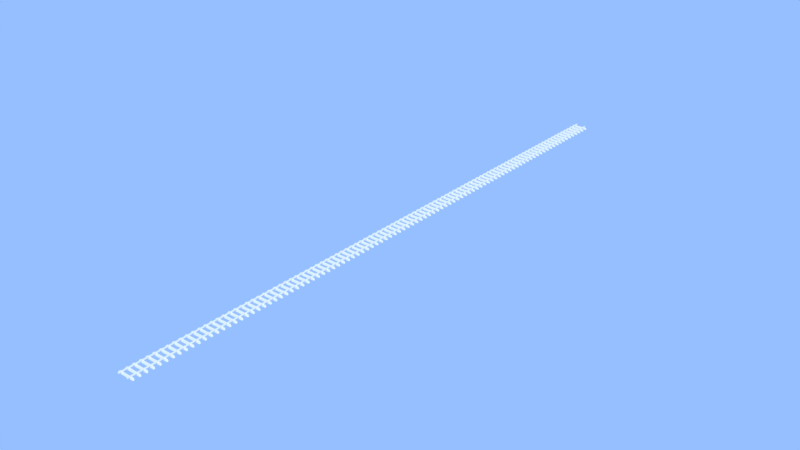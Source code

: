 # Source: rails.blend  (saved by Blender 3.6.11; exported with 4.5.12 LTS)
import bpy
from mathutils import Matrix  # noqa: F401  (used for matrix-valued properties, if any)

bpy.ops.wm.read_factory_settings(use_empty=True)
scene = bpy.context.scene
scene.name = 'Scene'

# ---- collections
col_collection_1 = bpy.data.collections.new('Collection 1'); scene.collection.children.link(col_collection_1)

# ---- world
world_world = bpy.data.worlds.new('World'); scene.world = world_world
world_world.use_nodes = True; world_world.node_tree.nodes.clear()
_N = world_world.node_tree.nodes; _L = world_world.node_tree.links
n0 = _N.new('ShaderNodeOutputWorld'); n0.name = 'World Output'; n0.location = (300, 300)
n1 = _N.new('ShaderNodeBackground'); n1.name = 'Background'; n1.location = (10, 300)
n1.inputs[1].default_value = 2.0
n2 = _N.new('ShaderNodeRGB'); n2.name = 'RGB'; n2.location = (-190, 300)
n2.outputs[0].default_value = (0.1511, 0.2606, 0.5, 1.0)
_L.new(n1.outputs[0], n0.inputs[0])
_L.new(n2.outputs[0], n1.inputs[0])
n0.is_active_output = True
world_world.color = (0.05088, 0.05088, 0.05088)
world_world.use_sun_shadow = False
world_world.sun_shadow_jitter_overblur = 0.0
world_world.cycles.sampling_method = 'MANUAL'

# ---- meshes
me_cube_159 = bpy.data.meshes.new('Cube.159')
me_cube_159.from_pydata([(-1.163, -0.1371, -0.1579), (-1.06, -0.1371, 0.05856), (-1.163, -0.3536, -0.1579), (-1.06, -0.3536, 0.05856), (-0.7842, 0.147, 0.1752), (-0.6459, 0.147, 0.1752), (-0.6459, 0.147, 0.05144), (-0.7842, 0.147, 0.05144), (1.055, -0.1371, -0.1579), (0.9529, -0.1371, 0.05856), (1.055, -0.3536, -0.1579), (0.9529, -0.3536, 0.05856), (0.6766, 0.147, 0.1752), (0.5384, 0.147, 0.1752), (0.5384, 0.147, 0.05144), (0.6766, 0.147, 0.05144), (-1.163, -0.9544, -0.1579), (-1.06, -0.9544, 0.05856), (-1.163, -1.171, -0.1579), (-1.06, -1.171, 0.05856), (1.055, -0.9544, -0.1579), (0.9529, -0.9544, 0.05856), (1.055, -1.171, -0.1579), (0.9529, -1.171, 0.05856), (-1.163, -1.772, -0.1579), (-1.06, -1.772, 0.05856), (-1.163, -1.988, -0.1579), (-1.06, -1.988, 0.05856), (1.055, -1.772, -0.1579), (0.9529, -1.772, 0.05856), (1.055, -1.988, -0.1579), (0.9529, -1.988, 0.05856), (-1.163, -2.589, -0.1579), (-1.06, -2.589, 0.05856), (-1.163, -2.806, -0.1579), (-1.06, -2.806, 0.05856), (1.055, -2.589, -0.1579), (0.9529, -2.589, 0.05856), (1.055, -2.806, -0.1579), (0.9529, -2.806, 0.05856), (-1.163, -3.406, -0.1579), (-1.06, -3.406, 0.05856), (-1.163, -3.623, -0.1579), (-1.06, -3.623, 0.05856), (1.055, -3.406, -0.1579), (0.9529, -3.406, 0.05856), (1.055, -3.623, -0.1579), (0.9529, -3.623, 0.05856), (-1.163, -4.224, -0.1579), (-1.06, -4.224, 0.05856), (-1.163, -4.44, -0.1579), (-1.06, -4.44, 0.05856), (1.055, -4.224, -0.1579), (0.9529, -4.224, 0.05856), (1.055, -4.44, -0.1579), (0.9529, -4.44, 0.05856), (-1.163, -5.041, -0.1579), (-1.06, -5.041, 0.05856), (-1.163, -5.257, -0.1579), (-1.06, -5.257, 0.05856), (1.055, -5.041, -0.1579), (0.9529, -5.041, 0.05856), (1.055, -5.257, -0.1579), (0.9529, -5.257, 0.05856), (-1.163, -5.858, -0.1579), (-1.06, -5.858, 0.05856), (-1.163, -6.075, -0.1579), (-1.06, -6.075, 0.05856), (1.055, -5.858, -0.1579), (0.9529, -5.858, 0.05856), (1.055, -6.075, -0.1579), (0.9529, -6.075, 0.05856), (-1.163, -6.676, -0.1579), (-1.06, -6.676, 0.05856), (-1.163, -6.892, -0.1579), (-1.06, -6.892, 0.05856), (1.055, -6.676, -0.1579), (0.9529, -6.676, 0.05856), (1.055, -6.892, -0.1579), (0.9529, -6.892, 0.05856), (-1.163, -7.493, -0.1579), (-1.06, -7.493, 0.05856), (-1.163, -7.709, -0.1579), (-1.06, -7.709, 0.05856), (1.055, -7.493, -0.1579), (0.9529, -7.493, 0.05856), (1.055, -7.709, -0.1579), (0.9529, -7.709, 0.05856), (-1.163, -8.31, -0.1579), (-1.06, -8.31, 0.05856), (-1.163, -8.527, -0.1579), (-1.06, -8.527, 0.05856), (1.055, -8.31, -0.1579), (0.9529, -8.31, 0.05856), (1.055, -8.527, -0.1579), (0.9529, -8.527, 0.05856), (-1.163, -9.127, -0.1579), (-1.06, -9.127, 0.05856), (-1.163, -9.344, -0.1579), (-1.06, -9.344, 0.05856), (1.055, -9.127, -0.1579), (0.9529, -9.127, 0.05856), (1.055, -9.344, -0.1579), (0.9529, -9.344, 0.05856), (-1.163, -9.945, -0.1579), (-1.06, -9.945, 0.05856), (-1.163, -10.16, -0.1579), (-1.06, -10.16, 0.05856), (1.055, -9.945, -0.1579), (0.9529, -9.945, 0.05856), (1.055, -10.16, -0.1579), (0.9529, -10.16, 0.05856), (-1.163, -10.76, -0.1579), (-1.06, -10.76, 0.05856), (-1.163, -10.98, -0.1579), (-1.06, -10.98, 0.05856), (1.055, -10.76, -0.1579), (0.9529, -10.76, 0.05856), (1.055, -10.98, -0.1579), (0.9529, -10.98, 0.05856), (-1.163, -11.58, -0.1579), (-1.06, -11.58, 0.05856), (-1.163, -11.8, -0.1579), (-1.06, -11.8, 0.05856), (1.055, -11.58, -0.1579), (0.9529, -11.58, 0.05856), (1.055, -11.8, -0.1579), (0.9529, -11.8, 0.05856), (-1.163, -12.4, -0.1579), (-1.06, -12.4, 0.05856), (-1.163, -12.61, -0.1579), (-1.06, -12.61, 0.05856), (1.055, -12.4, -0.1579), (0.9529, -12.4, 0.05856), (1.055, -12.61, -0.1579), (0.9529, -12.61, 0.05856), (-1.163, -13.21, -0.1579), (-1.06, -13.21, 0.05856), (-1.163, -13.43, -0.1579), (-1.06, -13.43, 0.05856), (1.055, -13.21, -0.1579), (0.9529, -13.21, 0.05856), (1.055, -13.43, -0.1579), (0.9529, -13.43, 0.05856), (-1.163, -14.03, -0.1579), (-1.06, -14.03, 0.05856), (-1.163, -14.25, -0.1579), (-1.06, -14.25, 0.05856), (1.055, -14.03, -0.1579), (0.9529, -14.03, 0.05856), (1.055, -14.25, -0.1579), (0.9529, -14.25, 0.05856), (-1.163, -14.85, -0.1579), (-1.06, -14.85, 0.05856), (-1.163, -15.07, -0.1579), (-1.06, -15.07, 0.05856), (1.055, -14.85, -0.1579), (0.9529, -14.85, 0.05856), (1.055, -15.07, -0.1579), (0.9529, -15.07, 0.05856), (-1.163, -15.67, -0.1579), (-1.06, -15.67, 0.05856), (-1.163, -15.88, -0.1579), (-1.06, -15.88, 0.05856), (1.055, -15.67, -0.1579), (0.9529, -15.67, 0.05856), (1.055, -15.88, -0.1579), (0.9529, -15.88, 0.05856), (-1.163, -16.48, -0.1579), (-1.06, -16.48, 0.05856), (-1.163, -16.7, -0.1579), (-1.06, -16.7, 0.05856), (1.055, -16.48, -0.1579), (0.9529, -16.48, 0.05856), (1.055, -16.7, -0.1579), (0.9529, -16.7, 0.05856), (-1.163, -17.3, -0.1579), (-1.06, -17.3, 0.05856), (-1.163, -17.52, -0.1579), (-1.06, -17.52, 0.05856), (1.055, -17.3, -0.1579), (0.9529, -17.3, 0.05856), (1.055, -17.52, -0.1579), (0.9529, -17.52, 0.05856), (-1.163, -18.12, -0.1579), (-1.06, -18.12, 0.05856), (-1.163, -18.33, -0.1579), (-1.06, -18.33, 0.05856), (1.055, -18.12, -0.1579), (0.9529, -18.12, 0.05856), (1.055, -18.33, -0.1579), (0.9529, -18.33, 0.05856), (-1.163, -18.94, -0.1579), (-1.06, -18.94, 0.05856), (-1.163, -19.15, -0.1579), (-1.06, -19.15, 0.05856), (1.055, -18.94, -0.1579), (0.9529, -18.94, 0.05856), (1.055, -19.15, -0.1579), (0.9529, -19.15, 0.05856), (-1.163, -19.75, -0.1579), (-1.06, -19.75, 0.05856), (-1.163, -19.97, -0.1579), (-1.06, -19.97, 0.05856), (1.055, -19.75, -0.1579), (0.9529, -19.75, 0.05856), (1.055, -19.97, -0.1579), (0.9529, -19.97, 0.05856), (-1.163, -20.57, -0.1579), (-1.06, -20.57, 0.05856), (-1.163, -20.79, -0.1579), (-1.06, -20.79, 0.05856), (1.055, -20.57, -0.1579), (0.9529, -20.57, 0.05856), (1.055, -20.79, -0.1579), (0.9529, -20.79, 0.05856), (-1.163, -21.39, -0.1579), (-1.06, -21.39, 0.05856), (-1.163, -21.6, -0.1579), (-1.06, -21.6, 0.05856), (1.055, -21.39, -0.1579), (0.9529, -21.39, 0.05856), (1.055, -21.6, -0.1579), (0.9529, -21.6, 0.05856), (-1.163, -22.2, -0.1579), (-1.06, -22.2, 0.05856), (-1.163, -22.42, -0.1579), (-1.06, -22.42, 0.05856), (1.055, -22.2, -0.1579), (0.9529, -22.2, 0.05856), (1.055, -22.42, -0.1579), (0.9529, -22.42, 0.05856), (-1.163, -23.02, -0.1579), (-1.06, -23.02, 0.05856), (-1.163, -23.24, -0.1579), (-1.06, -23.24, 0.05856), (1.055, -23.02, -0.1579), (0.9529, -23.02, 0.05856), (1.055, -23.24, -0.1579), (0.9529, -23.24, 0.05856), (-1.163, -23.84, -0.1579), (-1.06, -23.84, 0.05856), (-1.163, -24.06, -0.1579), (-1.06, -24.06, 0.05856), (1.055, -23.84, -0.1579), (0.9529, -23.84, 0.05856), (1.055, -24.06, -0.1579), (0.9529, -24.06, 0.05856), (-1.163, -24.66, -0.1579), (-1.06, -24.66, 0.05856), (-1.163, -24.87, -0.1579), (-1.06, -24.87, 0.05856), (1.055, -24.66, -0.1579), (0.9529, -24.66, 0.05856), (1.055, -24.87, -0.1579), (0.9529, -24.87, 0.05856), (-1.163, -25.47, -0.1579), (-1.06, -25.47, 0.05856), (-1.163, -25.69, -0.1579), (-1.06, -25.69, 0.05856), (1.055, -25.47, -0.1579), (0.9529, -25.47, 0.05856), (1.055, -25.69, -0.1579), (0.9529, -25.69, 0.05856), (-1.163, -26.29, -0.1579), (-1.06, -26.29, 0.05856), (-1.163, -26.51, -0.1579), (-1.06, -26.51, 0.05856), (1.055, -26.29, -0.1579), (0.9529, -26.29, 0.05856), (1.055, -26.51, -0.1579), (0.9529, -26.51, 0.05856), (-1.163, -27.11, -0.1579), (-1.06, -27.11, 0.05856), (-1.163, -27.32, -0.1579), (-1.06, -27.32, 0.05856), (1.055, -27.11, -0.1579), (0.9529, -27.11, 0.05856), (1.055, -27.32, -0.1579), (0.9529, -27.32, 0.05856), (-1.163, -27.93, -0.1579), (-1.06, -27.93, 0.05856), (-1.163, -28.14, -0.1579), (-1.06, -28.14, 0.05856), (1.055, -27.93, -0.1579), (0.9529, -27.93, 0.05856), (1.055, -28.14, -0.1579), (0.9529, -28.14, 0.05856), (-1.163, -28.74, -0.1579), (-1.06, -28.74, 0.05856), (-1.163, -28.96, -0.1579), (-1.06, -28.96, 0.05856), (1.055, -28.74, -0.1579), (0.9529, -28.74, 0.05856), (1.055, -28.96, -0.1579), (0.9529, -28.96, 0.05856), (-1.163, -29.56, -0.1579), (-1.06, -29.56, 0.05856), (-1.163, -29.78, -0.1579), (-1.06, -29.78, 0.05856), (1.055, -29.56, -0.1579), (0.9529, -29.56, 0.05856), (1.055, -29.78, -0.1579), (0.9529, -29.78, 0.05856), (-1.163, -30.38, -0.1579), (-1.06, -30.38, 0.05856), (-1.163, -30.59, -0.1579), (-1.06, -30.59, 0.05856), (1.055, -30.38, -0.1579), (0.9529, -30.38, 0.05856), (1.055, -30.59, -0.1579), (0.9529, -30.59, 0.05856), (-1.163, -31.19, -0.1579), (-1.06, -31.19, 0.05856), (-1.163, -31.41, -0.1579), (-1.06, -31.41, 0.05856), (1.055, -31.19, -0.1579), (0.9529, -31.19, 0.05856), (1.055, -31.41, -0.1579), (0.9529, -31.41, 0.05856), (-1.163, -32.01, -0.1579), (-1.06, -32.01, 0.05856), (-1.163, -32.23, -0.1579), (-1.06, -32.23, 0.05856), (1.055, -32.01, -0.1579), (0.9529, -32.01, 0.05856), (1.055, -32.23, -0.1579), (0.9529, -32.23, 0.05856), (-1.163, -32.83, -0.1579), (-1.06, -32.83, 0.05856), (-1.163, -33.05, -0.1579), (-1.06, -33.05, 0.05856), (1.055, -32.83, -0.1579), (0.9529, -32.83, 0.05856), (1.055, -33.05, -0.1579), (0.9529, -33.05, 0.05856), (-1.163, -33.65, -0.1579), (-1.06, -33.65, 0.05856), (-1.163, -33.86, -0.1579), (-1.06, -33.86, 0.05856), (1.055, -33.65, -0.1579), (0.9529, -33.65, 0.05856), (1.055, -33.86, -0.1579), (0.9529, -33.86, 0.05856), (-1.163, -34.46, -0.1579), (-1.06, -34.46, 0.05856), (-1.163, -34.68, -0.1579), (-1.06, -34.68, 0.05856), (1.055, -34.46, -0.1579), (0.9529, -34.46, 0.05856), (1.055, -34.68, -0.1579), (0.9529, -34.68, 0.05856), (-1.163, -35.28, -0.1579), (-1.06, -35.28, 0.05856), (-1.163, -35.5, -0.1579), (-1.06, -35.5, 0.05856), (1.055, -35.28, -0.1579), (0.9529, -35.28, 0.05856), (1.055, -35.5, -0.1579), (0.9529, -35.5, 0.05856), (-1.163, -36.1, -0.1579), (-1.06, -36.1, 0.05856), (-1.163, -36.32, -0.1579), (-1.06, -36.32, 0.05856), (1.055, -36.1, -0.1579), (0.9529, -36.1, 0.05856), (1.055, -36.32, -0.1579), (0.9529, -36.32, 0.05856), (-1.163, -36.92, -0.1579), (-1.06, -36.92, 0.05856), (-1.163, -37.13, -0.1579), (-1.06, -37.13, 0.05856), (1.055, -36.92, -0.1579), (0.9529, -36.92, 0.05856), (1.055, -37.13, -0.1579), (0.9529, -37.13, 0.05856), (-1.163, -37.73, -0.1579), (-1.06, -37.73, 0.05856), (-1.163, -37.95, -0.1579), (-1.06, -37.95, 0.05856), (1.055, -37.73, -0.1579), (0.9529, -37.73, 0.05856), (1.055, -37.95, -0.1579), (0.9529, -37.95, 0.05856), (-1.163, -38.55, -0.1579), (-1.06, -38.55, 0.05856), (-1.163, -38.77, -0.1579), (-1.06, -38.77, 0.05856), (1.055, -38.55, -0.1579), (0.9529, -38.55, 0.05856), (1.055, -38.77, -0.1579), (0.9529, -38.77, 0.05856), (-1.163, -39.37, -0.1579), (-1.06, -39.37, 0.05856), (-1.163, -39.58, -0.1579), (-1.06, -39.58, 0.05856), (1.055, -39.37, -0.1579), (0.9529, -39.37, 0.05856), (1.055, -39.58, -0.1579), (0.9529, -39.58, 0.05856), (-1.163, -40.19, -0.1579), (-1.06, -40.19, 0.05856), (-1.163, -40.4, -0.1579), (-1.06, -40.4, 0.05856), (-0.7842, -40.7, 0.1752), (-0.6459, -40.7, 0.1752), (-0.6459, -40.7, 0.05144), (-0.7842, -40.7, 0.05144), (1.055, -40.19, -0.1579), (0.9529, -40.19, 0.05856), (1.055, -40.4, -0.1579), (0.9529, -40.4, 0.05856), (0.6766, -40.7, 0.1752), (0.5384, -40.7, 0.1752), (0.5384, -40.7, 0.05144), (0.6766, -40.7, 0.05144), (-1.163, 40.71, -0.1579), (-1.06, 40.71, 0.05856), (-1.163, 40.5, -0.1579), (-1.06, 40.5, 0.05856), (-0.7842, 41.0, 0.1752), (-0.6459, 41.0, 0.1752), (-0.6459, 41.0, 0.05144), (-0.7842, 41.0, 0.05144), (1.055, 40.71, -0.1579), (0.9529, 40.71, 0.05856), (1.055, 40.5, -0.1579), (0.9529, 40.5, 0.05856), (0.6766, 41.0, 0.1752), (0.5384, 41.0, 0.1752), (0.5384, 41.0, 0.05144), (0.6766, 41.0, 0.05144), (-1.163, 39.9, -0.1579), (-1.06, 39.9, 0.05856), (-1.163, 39.68, -0.1579), (-1.06, 39.68, 0.05856), (1.055, 39.9, -0.1579), (0.9529, 39.9, 0.05856), (1.055, 39.68, -0.1579), (0.9529, 39.68, 0.05856), (-1.163, 39.08, -0.1579), (-1.06, 39.08, 0.05856), (-1.163, 38.86, -0.1579), (-1.06, 38.86, 0.05856), (1.055, 39.08, -0.1579), (0.9529, 39.08, 0.05856), (1.055, 38.86, -0.1579), (0.9529, 38.86, 0.05856), (-1.163, 38.26, -0.1579), (-1.06, 38.26, 0.05856), (-1.163, 38.04, -0.1579), (-1.06, 38.04, 0.05856), (1.055, 38.26, -0.1579), (0.9529, 38.26, 0.05856), (1.055, 38.04, -0.1579), (0.9529, 38.04, 0.05856), (-1.163, 37.44, -0.1579), (-1.06, 37.44, 0.05856), (-1.163, 37.23, -0.1579), (-1.06, 37.23, 0.05856), (1.055, 37.44, -0.1579), (0.9529, 37.44, 0.05856), (1.055, 37.23, -0.1579), (0.9529, 37.23, 0.05856), (-1.163, 36.63, -0.1579), (-1.06, 36.63, 0.05856), (-1.163, 36.41, -0.1579), (-1.06, 36.41, 0.05856), (1.055, 36.63, -0.1579), (0.9529, 36.63, 0.05856), (1.055, 36.41, -0.1579), (0.9529, 36.41, 0.05856), (-1.163, 35.81, -0.1579), (-1.06, 35.81, 0.05856), (-1.163, 35.59, -0.1579), (-1.06, 35.59, 0.05856), (1.055, 35.81, -0.1579), (0.9529, 35.81, 0.05856), (1.055, 35.59, -0.1579), (0.9529, 35.59, 0.05856), (-1.163, 34.99, -0.1579), (-1.06, 34.99, 0.05856), (-1.163, 34.78, -0.1579), (-1.06, 34.78, 0.05856), (1.055, 34.99, -0.1579), (0.9529, 34.99, 0.05856), (1.055, 34.78, -0.1579), (0.9529, 34.78, 0.05856), (-1.163, 34.17, -0.1579), (-1.06, 34.17, 0.05856), (-1.163, 33.96, -0.1579), (-1.06, 33.96, 0.05856), (1.055, 34.17, -0.1579), (0.9529, 34.17, 0.05856), (1.055, 33.96, -0.1579), (0.9529, 33.96, 0.05856), (-1.163, 33.36, -0.1579), (-1.06, 33.36, 0.05856), (-1.163, 33.14, -0.1579), (-1.06, 33.14, 0.05856), (1.055, 33.36, -0.1579), (0.9529, 33.36, 0.05856), (1.055, 33.14, -0.1579), (0.9529, 33.14, 0.05856), (-1.163, 32.54, -0.1579), (-1.06, 32.54, 0.05856), (-1.163, 32.32, -0.1579), (-1.06, 32.32, 0.05856), (1.055, 32.54, -0.1579), (0.9529, 32.54, 0.05856), (1.055, 32.32, -0.1579), (0.9529, 32.32, 0.05856), (-1.163, 31.72, -0.1579), (-1.06, 31.72, 0.05856), (-1.163, 31.51, -0.1579), (-1.06, 31.51, 0.05856), (1.055, 31.72, -0.1579), (0.9529, 31.72, 0.05856), (1.055, 31.51, -0.1579), (0.9529, 31.51, 0.05856), (-1.163, 30.91, -0.1579), (-1.06, 30.91, 0.05856), (-1.163, 30.69, -0.1579), (-1.06, 30.69, 0.05856), (1.055, 30.91, -0.1579), (0.9529, 30.91, 0.05856), (1.055, 30.69, -0.1579), (0.9529, 30.69, 0.05856), (-1.163, 30.09, -0.1579), (-1.06, 30.09, 0.05856), (-1.163, 29.87, -0.1579), (-1.06, 29.87, 0.05856), (1.055, 30.09, -0.1579), (0.9529, 30.09, 0.05856), (1.055, 29.87, -0.1579), (0.9529, 29.87, 0.05856), (-1.163, 29.27, -0.1579), (-1.06, 29.27, 0.05856), (-1.163, 29.05, -0.1579), (-1.06, 29.05, 0.05856), (1.055, 29.27, -0.1579), (0.9529, 29.27, 0.05856), (1.055, 29.05, -0.1579), (0.9529, 29.05, 0.05856), (-1.163, 28.45, -0.1579), (-1.06, 28.45, 0.05856), (-1.163, 28.24, -0.1579), (-1.06, 28.24, 0.05856), (1.055, 28.45, -0.1579), (0.9529, 28.45, 0.05856), (1.055, 28.24, -0.1579), (0.9529, 28.24, 0.05856), (-1.163, 27.64, -0.1579), (-1.06, 27.64, 0.05856), (-1.163, 27.42, -0.1579), (-1.06, 27.42, 0.05856), (1.055, 27.64, -0.1579), (0.9529, 27.64, 0.05856), (1.055, 27.42, -0.1579), (0.9529, 27.42, 0.05856), (-1.163, 26.82, -0.1579), (-1.06, 26.82, 0.05856), (-1.163, 26.6, -0.1579), (-1.06, 26.6, 0.05856), (1.055, 26.82, -0.1579), (0.9529, 26.82, 0.05856), (1.055, 26.6, -0.1579), (0.9529, 26.6, 0.05856), (-1.163, 26.0, -0.1579), (-1.06, 26.0, 0.05856), (-1.163, 25.79, -0.1579), (-1.06, 25.79, 0.05856), (1.055, 26.0, -0.1579), (0.9529, 26.0, 0.05856), (1.055, 25.79, -0.1579), (0.9529, 25.79, 0.05856), (-1.163, 25.18, -0.1579), (-1.06, 25.18, 0.05856), (-1.163, 24.97, -0.1579), (-1.06, 24.97, 0.05856), (1.055, 25.18, -0.1579), (0.9529, 25.18, 0.05856), (1.055, 24.97, -0.1579), (0.9529, 24.97, 0.05856), (-1.163, 24.37, -0.1579), (-1.06, 24.37, 0.05856), (-1.163, 24.15, -0.1579), (-1.06, 24.15, 0.05856), (1.055, 24.37, -0.1579), (0.9529, 24.37, 0.05856), (1.055, 24.15, -0.1579), (0.9529, 24.15, 0.05856), (-1.163, 23.55, -0.1579), (-1.06, 23.55, 0.05856), (-1.163, 23.33, -0.1579), (-1.06, 23.33, 0.05856), (1.055, 23.55, -0.1579), (0.9529, 23.55, 0.05856), (1.055, 23.33, -0.1579), (0.9529, 23.33, 0.05856), (-1.163, 22.73, -0.1579), (-1.06, 22.73, 0.05856), (-1.163, 22.52, -0.1579), (-1.06, 22.52, 0.05856), (1.055, 22.73, -0.1579), (0.9529, 22.73, 0.05856), (1.055, 22.52, -0.1579), (0.9529, 22.52, 0.05856), (-1.163, 21.91, -0.1579), (-1.06, 21.91, 0.05856), (-1.163, 21.7, -0.1579), (-1.06, 21.7, 0.05856), (1.055, 21.91, -0.1579), (0.9529, 21.91, 0.05856), (1.055, 21.7, -0.1579), (0.9529, 21.7, 0.05856), (-1.163, 21.1, -0.1579), (-1.06, 21.1, 0.05856), (-1.163, 20.88, -0.1579), (-1.06, 20.88, 0.05856), (1.055, 21.1, -0.1579), (0.9529, 21.1, 0.05856), (1.055, 20.88, -0.1579), (0.9529, 20.88, 0.05856), (-1.163, 20.28, -0.1579), (-1.06, 20.28, 0.05856), (-1.163, 20.06, -0.1579), (-1.06, 20.06, 0.05856), (1.055, 20.28, -0.1579), (0.9529, 20.28, 0.05856), (1.055, 20.06, -0.1579), (0.9529, 20.06, 0.05856), (-1.163, 19.46, -0.1579), (-1.06, 19.46, 0.05856), (-1.163, 19.25, -0.1579), (-1.06, 19.25, 0.05856), (1.055, 19.46, -0.1579), (0.9529, 19.46, 0.05856), (1.055, 19.25, -0.1579), (0.9529, 19.25, 0.05856), (-1.163, 18.65, -0.1579), (-1.06, 18.65, 0.05856), (-1.163, 18.43, -0.1579), (-1.06, 18.43, 0.05856), (1.055, 18.65, -0.1579), (0.9529, 18.65, 0.05856), (1.055, 18.43, -0.1579), (0.9529, 18.43, 0.05856), (-1.163, 17.83, -0.1579), (-1.06, 17.83, 0.05856), (-1.163, 17.61, -0.1579), (-1.06, 17.61, 0.05856), (1.055, 17.83, -0.1579), (0.9529, 17.83, 0.05856), (1.055, 17.61, -0.1579), (0.9529, 17.61, 0.05856), (-1.163, 17.01, -0.1579), (-1.06, 17.01, 0.05856), (-1.163, 16.79, -0.1579), (-1.06, 16.79, 0.05856), (1.055, 17.01, -0.1579), (0.9529, 17.01, 0.05856), (1.055, 16.79, -0.1579), (0.9529, 16.79, 0.05856), (-1.163, 16.19, -0.1579), (-1.06, 16.19, 0.05856), (-1.163, 15.98, -0.1579), (-1.06, 15.98, 0.05856), (1.055, 16.19, -0.1579), (0.9529, 16.19, 0.05856), (1.055, 15.98, -0.1579), (0.9529, 15.98, 0.05856), (-1.163, 15.38, -0.1579), (-1.06, 15.38, 0.05856), (-1.163, 15.16, -0.1579), (-1.06, 15.16, 0.05856), (1.055, 15.38, -0.1579), (0.9529, 15.38, 0.05856), (1.055, 15.16, -0.1579), (0.9529, 15.16, 0.05856), (-1.163, 14.56, -0.1579), (-1.06, 14.56, 0.05856), (-1.163, 14.34, -0.1579), (-1.06, 14.34, 0.05856), (1.055, 14.56, -0.1579), (0.9529, 14.56, 0.05856), (1.055, 14.34, -0.1579), (0.9529, 14.34, 0.05856), (-1.163, 13.74, -0.1579), (-1.06, 13.74, 0.05856), (-1.163, 13.53, -0.1579), (-1.06, 13.53, 0.05856), (1.055, 13.74, -0.1579), (0.9529, 13.74, 0.05856), (1.055, 13.53, -0.1579), (0.9529, 13.53, 0.05856), (-1.163, 12.92, -0.1579), (-1.06, 12.92, 0.05856), (-1.163, 12.71, -0.1579), (-1.06, 12.71, 0.05856), (1.055, 12.92, -0.1579), (0.9529, 12.92, 0.05856), (1.055, 12.71, -0.1579), (0.9529, 12.71, 0.05856), (-1.163, 12.11, -0.1579), (-1.06, 12.11, 0.05856), (-1.163, 11.89, -0.1579), (-1.06, 11.89, 0.05856), (1.055, 12.11, -0.1579), (0.9529, 12.11, 0.05856), (1.055, 11.89, -0.1579), (0.9529, 11.89, 0.05856), (-1.163, 11.29, -0.1579), (-1.06, 11.29, 0.05856), (-1.163, 11.07, -0.1579), (-1.06, 11.07, 0.05856), (1.055, 11.29, -0.1579), (0.9529, 11.29, 0.05856), (1.055, 11.07, -0.1579), (0.9529, 11.07, 0.05856), (-1.163, 10.47, -0.1579), (-1.06, 10.47, 0.05856), (-1.163, 10.26, -0.1579), (-1.06, 10.26, 0.05856), (1.055, 10.47, -0.1579), (0.9529, 10.47, 0.05856), (1.055, 10.26, -0.1579), (0.9529, 10.26, 0.05856), (-1.163, 9.655, -0.1579), (-1.06, 9.655, 0.05856), (-1.163, 9.439, -0.1579), (-1.06, 9.439, 0.05856), (1.055, 9.655, -0.1579), (0.9529, 9.655, 0.05856), (1.055, 9.439, -0.1579), (0.9529, 9.439, 0.05856), (-1.163, 8.838, -0.1579), (-1.06, 8.838, 0.05856), (-1.163, 8.622, -0.1579), (-1.06, 8.622, 0.05856), (1.055, 8.838, -0.1579), (0.9529, 8.838, 0.05856), (1.055, 8.622, -0.1579), (0.9529, 8.622, 0.05856), (-1.163, 8.021, -0.1579), (-1.06, 8.021, 0.05856), (-1.163, 7.804, -0.1579), (-1.06, 7.804, 0.05856), (1.055, 8.021, -0.1579), (0.9529, 8.021, 0.05856), (1.055, 7.804, -0.1579), (0.9529, 7.804, 0.05856), (-1.163, 7.203, -0.1579), (-1.06, 7.203, 0.05856), (-1.163, 6.987, -0.1579), (-1.06, 6.987, 0.05856), (1.055, 7.203, -0.1579), (0.9529, 7.203, 0.05856), (1.055, 6.987, -0.1579), (0.9529, 6.987, 0.05856), (-1.163, 6.386, -0.1579), (-1.06, 6.386, 0.05856), (-1.163, 6.17, -0.1579), (-1.06, 6.17, 0.05856), (1.055, 6.386, -0.1579), (0.9529, 6.386, 0.05856), (1.055, 6.17, -0.1579), (0.9529, 6.17, 0.05856), (-1.163, 5.569, -0.1579), (-1.06, 5.569, 0.05856), (-1.163, 5.352, -0.1579), (-1.06, 5.352, 0.05856), (1.055, 5.569, -0.1579), (0.9529, 5.569, 0.05856), (1.055, 5.352, -0.1579), (0.9529, 5.352, 0.05856), (-1.163, 4.752, -0.1579), (-1.06, 4.752, 0.05856), (-1.163, 4.535, -0.1579), (-1.06, 4.535, 0.05856), (1.055, 4.752, -0.1579), (0.9529, 4.752, 0.05856), (1.055, 4.535, -0.1579), (0.9529, 4.535, 0.05856), (-1.163, 3.934, -0.1579), (-1.06, 3.934, 0.05856), (-1.163, 3.718, -0.1579), (-1.06, 3.718, 0.05856), (1.055, 3.934, -0.1579), (0.9529, 3.934, 0.05856), (1.055, 3.718, -0.1579), (0.9529, 3.718, 0.05856), (-1.163, 3.117, -0.1579), (-1.06, 3.117, 0.05856), (-1.163, 2.9, -0.1579), (-1.06, 2.9, 0.05856), (1.055, 3.117, -0.1579), (0.9529, 3.117, 0.05856), (1.055, 2.9, -0.1579), (0.9529, 2.9, 0.05856), (-1.163, 2.3, -0.1579), (-1.06, 2.3, 0.05856), (-1.163, 2.083, -0.1579), (-1.06, 2.083, 0.05856), (1.055, 2.3, -0.1579), (0.9529, 2.3, 0.05856), (1.055, 2.083, -0.1579), (0.9529, 2.083, 0.05856), (-1.163, 1.482, -0.1579), (-1.06, 1.482, 0.05856), (-1.163, 1.266, -0.1579), (-1.06, 1.266, 0.05856), (1.055, 1.482, -0.1579), (0.9529, 1.482, 0.05856), (1.055, 1.266, -0.1579), (0.9529, 1.266, 0.05856), (-1.163, 0.665, -0.1579), (-1.06, 0.665, 0.05856), (-1.163, 0.4485, -0.1579), (-1.06, 0.4485, 0.05856), (1.055, 0.665, -0.1579), (0.9529, 0.665, 0.05856), (1.055, 0.4485, -0.1579), (0.9529, 0.4485, 0.05856), (-0.7665, 0.147, 0.1576), (-0.6636, 0.147, 0.1576), (-0.6636, 0.147, 0.06913), (-0.7665, 0.147, 0.06913), (0.6589, 0.147, 0.1576), (0.5561, 0.147, 0.1576), (0.5561, 0.147, 0.06913), (0.6589, 0.147, 0.06913), (-0.7665, -40.7, 0.1576), (-0.6636, -40.7, 0.1576), (-0.6636, -40.7, 0.06913), (-0.7665, -40.7, 0.06913), (0.6589, -40.7, 0.1576), (0.5561, -40.7, 0.1576), (0.5561, -40.7, 0.06913), (0.6589, -40.7, 0.06913), (-0.7665, 41.0, 0.1576), (-0.6636, 41.0, 0.1576), (-0.6636, 41.0, 0.06913), (-0.7665, 41.0, 0.06913), (0.6589, 41.0, 0.1576), (0.5561, 41.0, 0.1576), (0.5561, 41.0, 0.06913), (0.6589, 41.0, 0.06913)], [], [(0, 2, 3, 1), (1, 9, 8, 0), (10, 2, 0, 8), (8, 9, 11, 10), (2, 10, 11, 3), (11, 9, 1, 3), (16, 18, 19, 17), (17, 21, 20, 16), (22, 18, 16, 20), (20, 21, 23, 22), (18, 22, 23, 19), (23, 21, 17, 19), (24, 26, 27, 25), (25, 29, 28, 24), (30, 26, 24, 28), (28, 29, 31, 30), (26, 30, 31, 27), (31, 29, 25, 27), (32, 34, 35, 33), (33, 37, 36, 32), (38, 34, 32, 36), (36, 37, 39, 38), (34, 38, 39, 35), (39, 37, 33, 35), (40, 42, 43, 41), (41, 45, 44, 40), (46, 42, 40, 44), (44, 45, 47, 46), (42, 46, 47, 43), (47, 45, 41, 43), (48, 50, 51, 49), (49, 53, 52, 48), (54, 50, 48, 52), (52, 53, 55, 54), (50, 54, 55, 51), (55, 53, 49, 51), (56, 58, 59, 57), (57, 61, 60, 56), (62, 58, 56, 60), (60, 61, 63, 62), (58, 62, 63, 59), (63, 61, 57, 59), (64, 66, 67, 65), (65, 69, 68, 64), (70, 66, 64, 68), (68, 69, 71, 70), (66, 70, 71, 67), (71, 69, 65, 67), (72, 74, 75, 73), (73, 77, 76, 72), (78, 74, 72, 76), (76, 77, 79, 78), (74, 78, 79, 75), (79, 77, 73, 75), (80, 82, 83, 81), (81, 85, 84, 80), (86, 82, 80, 84), (84, 85, 87, 86), (82, 86, 87, 83), (87, 85, 81, 83), (88, 90, 91, 89), (89, 93, 92, 88), (94, 90, 88, 92), (92, 93, 95, 94), (90, 94, 95, 91), (95, 93, 89, 91), (96, 98, 99, 97), (97, 101, 100, 96), (102, 98, 96, 100), (100, 101, 103, 102), (98, 102, 103, 99), (103, 101, 97, 99), (104, 106, 107, 105), (105, 109, 108, 104), (110, 106, 104, 108), (108, 109, 111, 110), (106, 110, 111, 107), (111, 109, 105, 107), (112, 114, 115, 113), (113, 117, 116, 112), (118, 114, 112, 116), (116, 117, 119, 118), (114, 118, 119, 115), (119, 117, 113, 115), (120, 122, 123, 121), (121, 125, 124, 120), (126, 122, 120, 124), (124, 125, 127, 126), (122, 126, 127, 123), (127, 125, 121, 123), (128, 130, 131, 129), (129, 133, 132, 128), (134, 130, 128, 132), (132, 133, 135, 134), (130, 134, 135, 131), (135, 133, 129, 131), (136, 138, 139, 137), (137, 141, 140, 136), (142, 138, 136, 140), (140, 141, 143, 142), (138, 142, 143, 139), (143, 141, 137, 139), (144, 146, 147, 145), (145, 149, 148, 144), (150, 146, 144, 148), (148, 149, 151, 150), (146, 150, 151, 147), (151, 149, 145, 147), (152, 154, 155, 153), (153, 157, 156, 152), (158, 154, 152, 156), (156, 157, 159, 158), (154, 158, 159, 155), (159, 157, 153, 155), (160, 162, 163, 161), (161, 165, 164, 160), (166, 162, 160, 164), (164, 165, 167, 166), (162, 166, 167, 163), (167, 165, 161, 163), (168, 170, 171, 169), (169, 173, 172, 168), (174, 170, 168, 172), (172, 173, 175, 174), (170, 174, 175, 171), (175, 173, 169, 171), (176, 178, 179, 177), (177, 181, 180, 176), (182, 178, 176, 180), (180, 181, 183, 182), (178, 182, 183, 179), (183, 181, 177, 179), (184, 186, 187, 185), (185, 189, 188, 184), (190, 186, 184, 188), (188, 189, 191, 190), (186, 190, 191, 187), (191, 189, 185, 187), (192, 194, 195, 193), (193, 197, 196, 192), (198, 194, 192, 196), (196, 197, 199, 198), (194, 198, 199, 195), (199, 197, 193, 195), (200, 202, 203, 201), (201, 205, 204, 200), (206, 202, 200, 204), (204, 205, 207, 206), (202, 206, 207, 203), (207, 205, 201, 203), (208, 210, 211, 209), (209, 213, 212, 208), (214, 210, 208, 212), (212, 213, 215, 214), (210, 214, 215, 211), (215, 213, 209, 211), (216, 218, 219, 217), (217, 221, 220, 216), (222, 218, 216, 220), (220, 221, 223, 222), (218, 222, 223, 219), (223, 221, 217, 219), (224, 226, 227, 225), (225, 229, 228, 224), (230, 226, 224, 228), (228, 229, 231, 230), (226, 230, 231, 227), (231, 229, 225, 227), (232, 234, 235, 233), (233, 237, 236, 232), (238, 234, 232, 236), (236, 237, 239, 238), (234, 238, 239, 235), (239, 237, 233, 235), (240, 242, 243, 241), (241, 245, 244, 240), (246, 242, 240, 244), (244, 245, 247, 246), (242, 246, 247, 243), (247, 245, 241, 243), (248, 250, 251, 249), (249, 253, 252, 248), (254, 250, 248, 252), (252, 253, 255, 254), (250, 254, 255, 251), (255, 253, 249, 251), (256, 258, 259, 257), (257, 261, 260, 256), (262, 258, 256, 260), (260, 261, 263, 262), (258, 262, 263, 259), (263, 261, 257, 259), (264, 266, 267, 265), (265, 269, 268, 264), (270, 266, 264, 268), (268, 269, 271, 270), (266, 270, 271, 267), (271, 269, 265, 267), (272, 274, 275, 273), (273, 277, 276, 272), (278, 274, 272, 276), (276, 277, 279, 278), (274, 278, 279, 275), (279, 277, 273, 275), (280, 282, 283, 281), (281, 285, 284, 280), (286, 282, 280, 284), (284, 285, 287, 286), (282, 286, 287, 283), (287, 285, 281, 283), (288, 290, 291, 289), (289, 293, 292, 288), (294, 290, 288, 292), (292, 293, 295, 294), (290, 294, 295, 291), (295, 293, 289, 291), (296, 298, 299, 297), (297, 301, 300, 296), (302, 298, 296, 300), (300, 301, 303, 302), (298, 302, 303, 299), (303, 301, 297, 299), (304, 306, 307, 305), (305, 309, 308, 304), (310, 306, 304, 308), (308, 309, 311, 310), (306, 310, 311, 307), (311, 309, 305, 307), (312, 314, 315, 313), (313, 317, 316, 312), (318, 314, 312, 316), (316, 317, 319, 318), (314, 318, 319, 315), (319, 317, 313, 315), (320, 322, 323, 321), (321, 325, 324, 320), (326, 322, 320, 324), (324, 325, 327, 326), (322, 326, 327, 323), (327, 325, 321, 323), (328, 330, 331, 329), (329, 333, 332, 328), (334, 330, 328, 332), (332, 333, 335, 334), (330, 334, 335, 331), (335, 333, 329, 331), (336, 338, 339, 337), (337, 341, 340, 336), (342, 338, 336, 340), (340, 341, 343, 342), (338, 342, 343, 339), (343, 341, 337, 339), (344, 346, 347, 345), (345, 349, 348, 344), (350, 346, 344, 348), (348, 349, 351, 350), (346, 350, 351, 347), (351, 349, 345, 347), (352, 354, 355, 353), (353, 357, 356, 352), (358, 354, 352, 356), (356, 357, 359, 358), (354, 358, 359, 355), (359, 357, 353, 355), (360, 362, 363, 361), (361, 365, 364, 360), (366, 362, 360, 364), (364, 365, 367, 366), (362, 366, 367, 363), (367, 365, 361, 363), (368, 370, 371, 369), (369, 373, 372, 368), (374, 370, 368, 372), (372, 373, 375, 374), (370, 374, 375, 371), (375, 373, 369, 371), (376, 378, 379, 377), (377, 381, 380, 376), (382, 378, 376, 380), (380, 381, 383, 382), (378, 382, 383, 379), (383, 381, 377, 379), (384, 386, 387, 385), (385, 389, 388, 384), (390, 386, 384, 388), (388, 389, 391, 390), (386, 390, 391, 387), (391, 389, 385, 387), (392, 394, 395, 393), (393, 397, 396, 392), (398, 394, 392, 396), (396, 397, 399, 398), (5, 4, 404, 405), (394, 398, 399, 395), (399, 397, 393, 395), (400, 402, 403, 401), (401, 409, 408, 400), (410, 402, 400, 408), (7, 6, 406, 407), (6, 5, 405, 406), (12, 13, 413, 412), (4, 7, 407, 404), (408, 409, 411, 410), (14, 15, 415, 414), (13, 14, 414, 413), (15, 12, 412, 415), (402, 410, 411, 403), (411, 409, 401, 403), (416, 418, 419, 417), (417, 425, 424, 416), (426, 418, 416, 424), (424, 425, 427, 426), (418, 426, 427, 419), (427, 425, 417, 419), (432, 434, 435, 433), (433, 437, 436, 432), (438, 434, 432, 436), (436, 437, 439, 438), (434, 438, 439, 435), (439, 437, 433, 435), (440, 442, 443, 441), (441, 445, 444, 440), (446, 442, 440, 444), (444, 445, 447, 446), (442, 446, 447, 443), (447, 445, 441, 443), (448, 450, 451, 449), (449, 453, 452, 448), (454, 450, 448, 452), (452, 453, 455, 454), (450, 454, 455, 451), (455, 453, 449, 451), (456, 458, 459, 457), (457, 461, 460, 456), (462, 458, 456, 460), (460, 461, 463, 462), (458, 462, 463, 459), (463, 461, 457, 459), (464, 466, 467, 465), (465, 469, 468, 464), (470, 466, 464, 468), (468, 469, 471, 470), (466, 470, 471, 467), (471, 469, 465, 467), (472, 474, 475, 473), (473, 477, 476, 472), (478, 474, 472, 476), (476, 477, 479, 478), (474, 478, 479, 475), (479, 477, 473, 475), (480, 482, 483, 481), (481, 485, 484, 480), (486, 482, 480, 484), (484, 485, 487, 486), (482, 486, 487, 483), (487, 485, 481, 483), (488, 490, 491, 489), (489, 493, 492, 488), (494, 490, 488, 492), (492, 493, 495, 494), (490, 494, 495, 491), (495, 493, 489, 491), (496, 498, 499, 497), (497, 501, 500, 496), (502, 498, 496, 500), (500, 501, 503, 502), (498, 502, 503, 499), (503, 501, 497, 499), (504, 506, 507, 505), (505, 509, 508, 504), (510, 506, 504, 508), (508, 509, 511, 510), (506, 510, 511, 507), (511, 509, 505, 507), (512, 514, 515, 513), (513, 517, 516, 512), (518, 514, 512, 516), (516, 517, 519, 518), (514, 518, 519, 515), (519, 517, 513, 515), (520, 522, 523, 521), (521, 525, 524, 520), (526, 522, 520, 524), (524, 525, 527, 526), (522, 526, 527, 523), (527, 525, 521, 523), (528, 530, 531, 529), (529, 533, 532, 528), (534, 530, 528, 532), (532, 533, 535, 534), (530, 534, 535, 531), (535, 533, 529, 531), (536, 538, 539, 537), (537, 541, 540, 536), (542, 538, 536, 540), (540, 541, 543, 542), (538, 542, 543, 539), (543, 541, 537, 539), (544, 546, 547, 545), (545, 549, 548, 544), (550, 546, 544, 548), (548, 549, 551, 550), (546, 550, 551, 547), (551, 549, 545, 547), (552, 554, 555, 553), (553, 557, 556, 552), (558, 554, 552, 556), (556, 557, 559, 558), (554, 558, 559, 555), (559, 557, 553, 555), (560, 562, 563, 561), (561, 565, 564, 560), (566, 562, 560, 564), (564, 565, 567, 566), (562, 566, 567, 563), (567, 565, 561, 563), (568, 570, 571, 569), (569, 573, 572, 568), (574, 570, 568, 572), (572, 573, 575, 574), (570, 574, 575, 571), (575, 573, 569, 571), (576, 578, 579, 577), (577, 581, 580, 576), (582, 578, 576, 580), (580, 581, 583, 582), (578, 582, 583, 579), (583, 581, 577, 579), (584, 586, 587, 585), (585, 589, 588, 584), (590, 586, 584, 588), (588, 589, 591, 590), (586, 590, 591, 587), (591, 589, 585, 587), (592, 594, 595, 593), (593, 597, 596, 592), (598, 594, 592, 596), (596, 597, 599, 598), (594, 598, 599, 595), (599, 597, 593, 595), (600, 602, 603, 601), (601, 605, 604, 600), (606, 602, 600, 604), (604, 605, 607, 606), (602, 606, 607, 603), (607, 605, 601, 603), (608, 610, 611, 609), (609, 613, 612, 608), (614, 610, 608, 612), (612, 613, 615, 614), (610, 614, 615, 611), (615, 613, 609, 611), (616, 618, 619, 617), (617, 621, 620, 616), (622, 618, 616, 620), (620, 621, 623, 622), (618, 622, 623, 619), (623, 621, 617, 619), (624, 626, 627, 625), (625, 629, 628, 624), (630, 626, 624, 628), (628, 629, 631, 630), (626, 630, 631, 627), (631, 629, 625, 627), (632, 634, 635, 633), (633, 637, 636, 632), (638, 634, 632, 636), (636, 637, 639, 638), (634, 638, 639, 635), (639, 637, 633, 635), (640, 642, 643, 641), (641, 645, 644, 640), (646, 642, 640, 644), (644, 645, 647, 646), (642, 646, 647, 643), (647, 645, 641, 643), (648, 650, 651, 649), (649, 653, 652, 648), (654, 650, 648, 652), (652, 653, 655, 654), (650, 654, 655, 651), (655, 653, 649, 651), (656, 658, 659, 657), (657, 661, 660, 656), (662, 658, 656, 660), (660, 661, 663, 662), (658, 662, 663, 659), (663, 661, 657, 659), (664, 666, 667, 665), (665, 669, 668, 664), (670, 666, 664, 668), (668, 669, 671, 670), (666, 670, 671, 667), (671, 669, 665, 667), (672, 674, 675, 673), (673, 677, 676, 672), (678, 674, 672, 676), (676, 677, 679, 678), (674, 678, 679, 675), (679, 677, 673, 675), (680, 682, 683, 681), (681, 685, 684, 680), (686, 682, 680, 684), (684, 685, 687, 686), (682, 686, 687, 683), (687, 685, 681, 683), (688, 690, 691, 689), (689, 693, 692, 688), (694, 690, 688, 692), (692, 693, 695, 694), (690, 694, 695, 691), (695, 693, 689, 691), (696, 698, 699, 697), (697, 701, 700, 696), (702, 698, 696, 700), (700, 701, 703, 702), (698, 702, 703, 699), (703, 701, 697, 699), (704, 706, 707, 705), (705, 709, 708, 704), (710, 706, 704, 708), (708, 709, 711, 710), (706, 710, 711, 707), (711, 709, 705, 707), (712, 714, 715, 713), (713, 717, 716, 712), (718, 714, 712, 716), (716, 717, 719, 718), (714, 718, 719, 715), (719, 717, 713, 715), (720, 722, 723, 721), (721, 725, 724, 720), (726, 722, 720, 724), (724, 725, 727, 726), (722, 726, 727, 723), (727, 725, 721, 723), (728, 730, 731, 729), (729, 733, 732, 728), (734, 730, 728, 732), (732, 733, 735, 734), (730, 734, 735, 731), (735, 733, 729, 731), (736, 738, 739, 737), (737, 741, 740, 736), (742, 738, 736, 740), (740, 741, 743, 742), (738, 742, 743, 739), (743, 741, 737, 739), (744, 746, 747, 745), (745, 749, 748, 744), (750, 746, 744, 748), (748, 749, 751, 750), (746, 750, 751, 747), (751, 749, 745, 747), (752, 754, 755, 753), (753, 757, 756, 752), (758, 754, 752, 756), (756, 757, 759, 758), (754, 758, 759, 755), (759, 757, 753, 755), (760, 762, 763, 761), (761, 765, 764, 760), (766, 762, 760, 764), (764, 765, 767, 766), (762, 766, 767, 763), (767, 765, 761, 763), (768, 770, 771, 769), (769, 773, 772, 768), (774, 770, 768, 772), (772, 773, 775, 774), (770, 774, 775, 771), (775, 773, 769, 771), (776, 778, 779, 777), (777, 781, 780, 776), (782, 778, 776, 780), (780, 781, 783, 782), (778, 782, 783, 779), (783, 781, 777, 779), (784, 786, 787, 785), (785, 789, 788, 784), (790, 786, 784, 788), (788, 789, 791, 790), (786, 790, 791, 787), (791, 789, 785, 787), (792, 794, 795, 793), (793, 797, 796, 792), (798, 794, 792, 796), (796, 797, 799, 798), (794, 798, 799, 795), (799, 797, 793, 795), (800, 802, 803, 801), (801, 805, 804, 800), (806, 802, 800, 804), (804, 805, 807, 806), (802, 806, 807, 803), (807, 805, 801, 803), (808, 810, 811, 809), (809, 813, 812, 808), (814, 810, 808, 812), (812, 813, 815, 814), (421, 420, 4, 5), (810, 814, 815, 811), (815, 813, 809, 811), (816, 818, 819, 817), (817, 821, 820, 816), (822, 818, 816, 820), (423, 422, 6, 7), (422, 421, 5, 6), (428, 429, 13, 12), (420, 423, 7, 4), (820, 821, 823, 822), (430, 431, 15, 14), (429, 430, 14, 13), (431, 428, 12, 15), (818, 822, 823, 819), (823, 821, 817, 819), (825, 833, 832, 824), (827, 835, 834, 826), (826, 834, 833, 825), (828, 836, 837, 829), (824, 832, 835, 827), (830, 838, 839, 831), (829, 837, 838, 830), (831, 839, 836, 828), (841, 825, 824, 840), (843, 827, 826, 842), (842, 826, 825, 841), (844, 828, 829, 845), (840, 824, 827, 843), (846, 830, 831, 847), (845, 829, 830, 846), (847, 831, 828, 844), (413, 837, 836, 412), (414, 838, 837, 413), (412, 836, 839, 415), (415, 839, 838, 414), (421, 841, 840, 420), (422, 842, 841, 421), (420, 840, 843, 423), (423, 843, 842, 422), (428, 844, 845, 429), (429, 845, 846, 430), (431, 847, 844, 428), (430, 846, 847, 431), (404, 832, 833, 405), (405, 833, 834, 406), (407, 835, 832, 404), (406, 834, 835, 407)])
me_cube_159.polygons.foreach_set('material_index', [0, 0, 0, 0, 0, 0, 0, 0, 0, 0, 0, 0, 0, 0, 0, 0, 0, 0, 0, 0, 0, 0, 0, 0, 0, 0, 0, 0, 0, 0, 0, 0, 0, 0, 0, 0, 0, 0, 0, 0, 0, 0, 0, 0, 0, 0, 0, 0, 0, 0, 0, 0, 0, 0, 0, 0, 0, 0, 0, 0, 0, 0, 0, 0, 0, 0, 0, 0, 0, 0, 0, 0, 0, 0, 0, 0, 0, 0, 0, 0, 0, 0, 0, 0, 0, 0, 0, 0, 0, 0, 0, 0, 0, 0, 0, 0, 0, 0, 0, 0, 0, 0, 0, 0, 0, 0, 0, 0, 0, 0, 0, 0, 0, 0, 0, 0, 0, 0, 0, 0, 0, 0, 0, 0, 0, 0, 0, 0, 0, 0, 0, 0, 0, 0, 0, 0, 0, 0, 0, 0, 0, 0, 0, 0, 0, 0, 0, 0, 0, 0, 0, 0, 0, 0, 0, 0, 0, 0, 0, 0, 0, 0, 0, 0, 0, 0, 0, 0, 0, 0, 0, 0, 0, 0, 0, 0, 0, 0, 0, 0, 0, 0, 0, 0, 0, 0, 0, 0, 0, 0, 0, 0, 0, 0, 0, 0, 0, 0, 0, 0, 0, 0, 0, 0, 0, 0, 0, 0, 0, 0, 0, 0, 0, 0, 0, 0, 0, 0, 0, 0, 0, 0, 0, 0, 0, 0, 0, 0, 0, 0, 0, 0, 0, 0, 0, 0, 0, 0, 0, 0, 0, 0, 0, 0, 0, 0, 0, 0, 0, 0, 0, 0, 0, 0, 0, 0, 0, 0, 0, 0, 0, 0, 0, 0, 0, 0, 0, 0, 0, 0, 0, 0, 0, 0, 0, 0, 0, 0, 0, 0, 0, 0, 0, 0, 0, 0, 0, 0, 0, 0, 0, 0, 1, 0, 0, 0, 0, 0, 1, 1, 1, 1, 0, 1, 1, 1, 0, 0, 0, 0, 0, 0, 0, 0, 0, 0, 0, 0, 0, 0, 0, 0, 0, 0, 0, 0, 0, 0, 0, 0, 0, 0, 0, 0, 0, 0, 0, 0, 0, 0, 0, 0, 0, 0, 0, 0, 0, 0, 0, 0, 0, 0, 0, 0, 0, 0, 0, 0, 0, 0, 0, 0, 0, 0, 0, 0, 0, 0, 0, 0, 0, 0, 0, 0, 0, 0, 0, 0, 0, 0, 0, 0, 0, 0, 0, 0, 0, 0, 0, 0, 0, 0, 0, 0, 0, 0, 0, 0, 0, 0, 0, 0, 0, 0, 0, 0, 0, 0, 0, 0, 0, 0, 0, 0, 0, 0, 0, 0, 0, 0, 0, 0, 0, 0, 0, 0, 0, 0, 0, 0, 0, 0, 0, 0, 0, 0, 0, 0, 0, 0, 0, 0, 0, 0, 0, 0, 0, 0, 0, 0, 0, 0, 0, 0, 0, 0, 0, 0, 0, 0, 0, 0, 0, 0, 0, 0, 0, 0, 0, 0, 0, 0, 0, 0, 0, 0, 0, 0, 0, 0, 0, 0, 0, 0, 0, 0, 0, 0, 0, 0, 0, 0, 0, 0, 0, 0, 0, 0, 0, 0, 0, 0, 0, 0, 0, 0, 0, 0, 0, 0, 0, 0, 0, 0, 0, 0, 0, 0, 0, 0, 0, 0, 0, 0, 0, 0, 0, 0, 0, 0, 0, 0, 0, 0, 0, 0, 0, 0, 0, 0, 0, 0, 0, 0, 0, 0, 0, 0, 0, 0, 0, 0, 0, 0, 0, 0, 0, 0, 0, 0, 0, 0, 0, 0, 0, 0, 0, 0, 0, 0, 0, 0, 0, 0, 0, 0, 0, 0, 0, 0, 0, 0, 0, 0, 0, 0, 0, 0, 0, 0, 0, 0, 0, 0, 0, 0, 0, 0, 0, 0, 1, 0, 0, 0, 0, 0, 1, 1, 1, 1, 0, 1, 1, 1, 0, 0, 1, 1, 1, 1, 1, 1, 1, 1, 1, 1, 1, 1, 1, 1, 1, 1, 1, 1, 1, 1, 1, 1, 1, 1, 1, 1, 1, 1, 1, 1, 1, 1])
me_cube_159.materials.append(None)
me_cube_159.materials.append(None)
me_cube_159.materials.append(None)
me_cube_159.materials.append(None)
me_cube_159.use_remesh_preserve_volume = False
me_cube_159.use_remesh_preserve_attributes = False
me_cube_159.use_mirror_vertex_groups = False
me_cube_159.update()

# ---- objects
ob_rail_6 = bpy.data.objects.new('Rail 6', me_cube_159)

# ---- transforms, parenting, visibility, modifiers, constraints
ob_rail_6.location = (0.01278, 1.552, -0.4435)
ob_rail_6.scale = (0.8388, 0.8388, 0.8388)
ob_rail_6.lineart.crease_threshold = 0.0

# ---- collection membership
col_collection_1.objects.link(ob_rail_6)

# ---- scene / render settings (as saved in the file)
scene.frame_start = 1; scene.frame_end = 250; scene.frame_set(48)
scene.render.engine = 'CYCLES'
scene.render.resolution_percentage = 85
scene.render.dither_intensity = 0.0
scene.render.use_border = True
scene.render.border_min_x = 0.003081
scene.render.border_max_x = 0.9974
scene.render.border_max_y = 0.9945
scene.cycles.samples = 140
scene.cycles.sampling_pattern = 'TABULATED_SOBOL'
scene.cycles.use_adaptive_sampling = False
scene.cycles.use_light_tree = False
scene.cycles.blur_glossy = 0.0
scene.cycles.sample_clamp_indirect = 0.0
scene.view_settings.view_transform = 'Standard'
bpy.context.view_layer.update()

# ---- added for rendering (the .blend has no active camera and no usable light): camera, sun
cam_auto = bpy.data.cameras.new('AutoCamera')
cam_auto.lens = 50.0
cam_auto.sensor_width = 36.0
cam_auto.clip_end = 1113.2
ob_auto_camera = bpy.data.objects.new('AutoCamera', cam_auto)
scene.collection.objects.link(ob_auto_camera)
ob_auto_camera.location = (63.3981, -74.4408, 50.3081)
ob_auto_camera.rotation_euler = (1.09748, -7.21219e-08, 0.694738)
scene.camera = ob_auto_camera
light_auto_sun = bpy.data.lights.new('AutoSun', 'SUN')
light_auto_sun.energy = 3.0
light_auto_sun.angle = 0.0523599
ob_auto_sun = bpy.data.objects.new('AutoSun', light_auto_sun)
scene.collection.objects.link(ob_auto_sun)
ob_auto_sun.rotation_euler = (0.872665, 0.174533, 0.523599)
bpy.context.view_layer.update()
